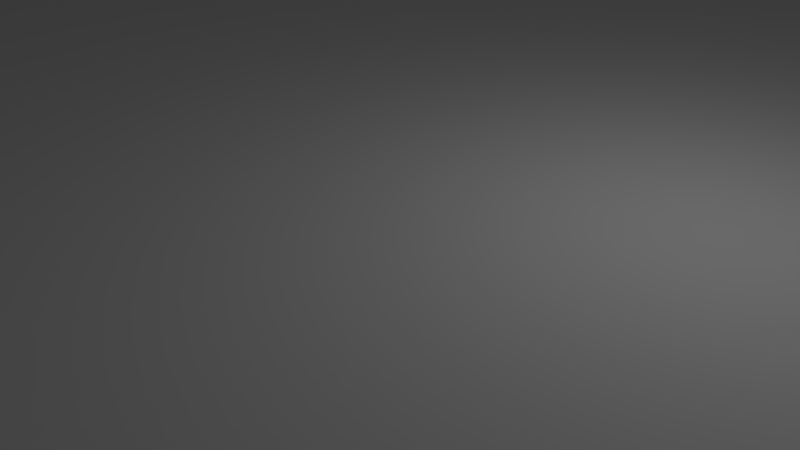 # Source: odrive_adapter_h.blend  (saved by Blender 2.79.0; exported with 4.5.12 LTS)
import bpy
from mathutils import Matrix  # noqa: F401  (used for matrix-valued properties, if any)

bpy.ops.wm.read_factory_settings(use_empty=True)
scene = bpy.context.scene
scene.name = 'Scene'

# ---- collections
col_collection_1 = bpy.data.collections.new('Collection 1'); scene.collection.children.link(col_collection_1)

# ---- materials (node trees are filled in below, after node groups)
mat_material = bpy.data.materials.new('Material')
mat_material.alpha_threshold = 0.0
mat_material.use_transparent_shadow = False
mat_material.roughness = 0.5
mat_material.line_color = (0.0, 0.0, 0.0, 1.0)

# ---- material node trees

# ---- world
world_world = bpy.data.worlds.new('World'); scene.world = world_world
world_world.color = (0.05088, 0.05088, 0.05088)
world_world.use_sun_shadow = False
world_world.sun_shadow_jitter_overblur = 0.0
world_world.cycles.sampling_method = 'MANUAL'

# ---- cameras
cam_camera = bpy.data.cameras.new('Camera')
cam_camera.clip_end = 100.0
cam_camera.lens = 35.0
cam_camera.sensor_width = 32.0
cam_camera.sensor_height = 18.0
cam_camera.ortho_scale = 7.314
cam_camera.dof.focus_distance = 0.0
cam_camera.dof.aperture_fstop = 128.0

# ---- lights
light_lamp = bpy.data.lights.new('Lamp', 'POINT')
light_lamp.transmission_factor = 0.0
light_lamp.cutoff_distance = 30.0
light_lamp.energy = 100.0
light_lamp.shadow_buffer_clip_start = 1.001
light_lamp.shadow_soft_size = 0.1
light_lamp.shadow_maximum_resolution = 0.006
light_lamp.use_absolute_resolution = True

# ---- meshes
me_cylinder_008 = bpy.data.meshes.new('Cylinder.008')
me_cylinder_008.from_pydata([(0.0, 2.0, -10.0), (0.0, 2.0, 10.0), (0.2507, 1.984, -10.0), (0.2507, 1.984, 10.0), (0.4974, 1.937, -10.0), (0.4974, 1.937, 10.0), (0.7362, 1.86, -10.0), (0.7362, 1.86, 10.0), (0.9635, 1.753, -10.0), (0.9635, 1.753, 10.0), (1.176, 1.618, -10.0), (1.176, 1.618, 10.0), (1.369, 1.458, -10.0), (1.369, 1.458, 10.0), (1.541, 1.275, -10.0), (1.541, 1.275, 10.0), (1.689, 1.072, -10.0), (1.689, 1.072, 10.0), (1.81, 0.8516, -10.0), (1.81, 0.8516, 10.0), (1.902, 0.618, -10.0), (1.902, 0.618, 10.0), (1.965, 0.3748, -10.0), (1.965, 0.3748, 10.0), (1.996, 0.1256, -10.0), (1.996, 0.1256, 10.0), (1.996, -0.1256, -10.0), (1.996, -0.1256, 10.0), (1.965, -0.3748, -10.0), (1.965, -0.3748, 10.0), (1.902, -0.618, -10.0), (1.902, -0.618, 10.0), (1.81, -0.8516, -10.0), (1.81, -0.8516, 10.0), (1.689, -1.072, -10.0), (1.689, -1.072, 10.0), (1.541, -1.275, -10.0), (1.541, -1.275, 10.0), (1.369, -1.458, -10.0), (1.369, -1.458, 10.0), (1.176, -1.618, -10.0), (1.176, -1.618, 10.0), (0.9635, -1.753, -10.0), (0.9635, -1.753, 10.0), (0.7362, -1.86, -10.0), (0.7362, -1.86, 10.0), (0.4974, -1.937, -10.0), (0.4974, -1.937, 10.0), (0.2507, -1.984, -10.0), (0.2507, -1.984, 10.0), (-1.605e-06, -2.0, -10.0), (-1.605e-06, -2.0, 10.0), (-0.2507, -1.984, -10.0), (-0.2507, -1.984, 10.0), (-0.4974, -1.937, -10.0), (-0.4974, -1.937, 10.0), (-0.7363, -1.86, -10.0), (-0.7363, -1.86, 10.0), (-0.9635, -1.753, -10.0), (-0.9635, -1.753, 10.0), (-1.176, -1.618, -10.0), (-1.176, -1.618, 10.0), (-1.369, -1.458, -10.0), (-1.369, -1.458, 10.0), (-1.541, -1.275, -10.0), (-1.541, -1.275, 10.0), (-1.689, -1.072, -10.0), (-1.689, -1.072, 10.0), (-1.81, -0.8516, -10.0), (-1.81, -0.8516, 10.0), (-1.902, -0.618, -10.0), (-1.902, -0.618, 10.0), (-1.965, -0.3748, -10.0), (-1.965, -0.3748, 10.0), (-1.996, -0.1256, -10.0), (-1.996, -0.1256, 10.0), (-1.996, 0.1256, -10.0), (-1.996, 0.1256, 10.0), (-1.965, 0.3748, -10.0), (-1.965, 0.3748, 10.0), (-1.902, 0.618, -10.0), (-1.902, 0.618, 10.0), (-1.81, 0.8516, -10.0), (-1.81, 0.8516, 10.0), (-1.689, 1.072, -10.0), (-1.689, 1.072, 10.0), (-1.541, 1.275, -10.0), (-1.541, 1.275, 10.0), (-1.369, 1.458, -10.0), (-1.369, 1.458, 10.0), (-1.176, 1.618, -10.0), (-1.176, 1.618, 10.0), (-0.9635, 1.753, -10.0), (-0.9635, 1.753, 10.0), (-0.7362, 1.86, -10.0), (-0.7362, 1.86, 10.0), (-0.4974, 1.937, -10.0), (-0.4974, 1.937, 10.0), (-0.2507, 1.984, -10.0), (-0.2507, 1.984, 10.0)], [], [(0, 1, 3, 2), (2, 3, 5, 4), (4, 5, 7, 6), (6, 7, 9, 8), (8, 9, 11, 10), (10, 11, 13, 12), (12, 13, 15, 14), (14, 15, 17, 16), (16, 17, 19, 18), (18, 19, 21, 20), (20, 21, 23, 22), (22, 23, 25, 24), (24, 25, 27, 26), (26, 27, 29, 28), (28, 29, 31, 30), (30, 31, 33, 32), (32, 33, 35, 34), (34, 35, 37, 36), (36, 37, 39, 38), (38, 39, 41, 40), (40, 41, 43, 42), (42, 43, 45, 44), (44, 45, 47, 46), (46, 47, 49, 48), (48, 49, 51, 50), (50, 51, 53, 52), (52, 53, 55, 54), (54, 55, 57, 56), (56, 57, 59, 58), (58, 59, 61, 60), (60, 61, 63, 62), (62, 63, 65, 64), (64, 65, 67, 66), (66, 67, 69, 68), (68, 69, 71, 70), (70, 71, 73, 72), (72, 73, 75, 74), (74, 75, 77, 76), (76, 77, 79, 78), (78, 79, 81, 80), (80, 81, 83, 82), (82, 83, 85, 84), (84, 85, 87, 86), (86, 87, 89, 88), (88, 89, 91, 90), (90, 91, 93, 92), (92, 93, 95, 94), (94, 95, 97, 96), (3, 1, 99, 97, 95, 93, 91, 89, 87, 85, 83, 81, 79, 77, 75, 73, 71, 69, 67, 65, 63, 61, 59, 57, 55, 53, 51, 49, 47, 45, 43, 41, 39, 37, 35, 33, 31, 29, 27, 25, 23, 21, 19, 17, 15, 13, 11, 9, 7, 5), (96, 97, 99, 98), (98, 99, 1, 0), (0, 2, 4, 6, 8, 10, 12, 14, 16, 18, 20, 22, 24, 26, 28, 30, 32, 34, 36, 38, 40, 42, 44, 46, 48, 50, 52, 54, 56, 58, 60, 62, 64, 66, 68, 70, 72, 74, 76, 78, 80, 82, 84, 86, 88, 90, 92, 94, 96, 98)])
me_cylinder_008.use_remesh_preserve_volume = False
me_cylinder_008.use_remesh_preserve_attributes = False
me_cylinder_008.use_mirror_vertex_groups = False
me_cylinder_008.update()
me_cube = bpy.data.meshes.new('Cube')
me_cube.from_pydata([(0.6765, -0.2351, -0.7013), (0.6903, -0.2355, -0.7013), (0.7039, -0.2367, -0.7013), (0.7171, -0.2386, -0.7013), (0.7296, -0.2412, -0.7013), (0.7413, -0.2446, -0.7013), (0.752, -0.2486, -0.7013), (0.7615, -0.2531, -0.7013), (0.7696, -0.2582, -0.7013), (0.7763, -0.2636, -0.7013), (0.7814, -0.2694, -0.7013), (0.7848, -0.2755, -0.7013), (0.7865, -0.2816, -0.7013), (0.7865, -0.2879, -0.7013), (0.7848, -0.2941, -0.7013), (0.7814, -0.3001, -0.7013), (0.7763, -0.3059, -0.7013), (0.7696, -0.3114, -0.7013), (0.7615, -0.3164, -0.7013), (0.752, -0.321, -0.7013), (0.7413, -0.325, -0.7013), (0.7296, -0.3283, -0.7013), (0.7171, -0.3309, -0.7013), (0.7039, -0.3329, -0.7013), (0.6903, -0.334, -0.7013), (0.6765, -0.3344, -0.7013), (0.6626, -0.334, -0.7013), (0.649, -0.3329, -0.7013), (0.6359, -0.3309, -0.7013), (0.6233, -0.3283, -0.7013), (0.6116, -0.325, -0.7013), (0.601, -0.321, -0.7013), (0.5915, -0.3164, -0.7013), (0.5833, -0.3114, -0.7013), (0.5767, -0.3059, -0.7013), (0.5716, -0.3001, -0.7013), (0.5681, -0.2941, -0.7013), (0.5664, -0.2879, -0.7013), (0.5664, -0.2816, -0.7013), (0.5681, -0.2755, -0.7013), (0.5716, -0.2694, -0.7013), (0.5767, -0.2636, -0.7013), (0.5833, -0.2582, -0.7013), (0.5915, -0.2531, -0.7013), (0.601, -0.2486, -0.7013), (0.6116, -0.2446, -0.7013), (0.6233, -0.2412, -0.7013), (0.6359, -0.2386, -0.7013), (0.649, -0.2367, -0.7013), (0.6626, -0.2355, -0.7013), (-0.6765, -0.2351, -0.7013), (-0.6626, -0.2355, -0.7013), (-0.649, -0.2367, -0.7013), (-0.6359, -0.2386, -0.7013), (-0.6233, -0.2412, -0.7013), (-0.6116, -0.2446, -0.7013), (-0.601, -0.2486, -0.7013), (-0.5915, -0.2531, -0.7013), (-0.5833, -0.2582, -0.7013), (-0.5767, -0.2636, -0.7013), (-0.5716, -0.2694, -0.7013), (-0.5681, -0.2755, -0.7013), (-0.5664, -0.2816, -0.7013), (-0.5664, -0.2879, -0.7013), (-0.5681, -0.2941, -0.7013), (-0.5716, -0.3001, -0.7013), (-0.5767, -0.3059, -0.7013), (-0.5833, -0.3114, -0.7013), (-0.5915, -0.3164, -0.7013), (-0.601, -0.321, -0.7013), (-0.6116, -0.325, -0.7013), (-0.6233, -0.3283, -0.7013), (-0.6359, -0.3309, -0.7013), (-0.649, -0.3329, -0.7013), (-0.6626, -0.334, -0.7013), (-0.6765, -0.3344, -0.7013), (-0.6903, -0.334, -0.7013), (-0.7039, -0.3329, -0.7013), (-0.7171, -0.3309, -0.7013), (-0.7296, -0.3283, -0.7013), (-0.7413, -0.325, -0.7013), (-0.752, -0.321, -0.7013), (-0.7615, -0.3164, -0.7013), (-0.7696, -0.3114, -0.7013), (-0.7763, -0.3059, -0.7013), (-0.7814, -0.3001, -0.7013), (-0.7848, -0.2941, -0.7013), (-0.7865, -0.2879, -0.7013), (-0.7865, -0.2816, -0.7013), (-0.7848, -0.2755, -0.7013), (-0.7814, -0.2694, -0.7013), (-0.7763, -0.2636, -0.7013), (-0.7696, -0.2582, -0.7013), (-0.7615, -0.2531, -0.7013), (-0.752, -0.2486, -0.7013), (-0.7413, -0.2446, -0.7013), (-0.7296, -0.2412, -0.7013), (-0.7171, -0.2386, -0.7013), (-0.7039, -0.2367, -0.7013), (-0.6903, -0.2355, -0.7013), (-0.6765, 0.3344, -0.7013), (-0.6626, 0.334, -0.7013), (-0.649, 0.3329, -0.7013), (-0.6359, 0.3309, -0.7013), (-0.6233, 0.3283, -0.7013), (-0.6116, 0.325, -0.7013), (-0.601, 0.321, -0.7013), (-0.5915, 0.3164, -0.7013), (-0.5833, 0.3114, -0.7013), (-0.5767, 0.3059, -0.7013), (-0.5716, 0.3001, -0.7013), (-0.5681, 0.2941, -0.7013), (-0.5664, 0.2879, -0.7013), (-0.5664, 0.2816, -0.7013), (-0.5681, 0.2755, -0.7013), (-0.5716, 0.2694, -0.7013), (-0.5767, 0.2636, -0.7013), (-0.5833, 0.2582, -0.7013), (-0.5915, 0.2531, -0.7013), (-0.601, 0.2486, -0.7013), (-0.6116, 0.2446, -0.7013), (-0.6233, 0.2412, -0.7013), (-0.6359, 0.2386, -0.7013), (-0.649, 0.2367, -0.7013), (-0.6626, 0.2355, -0.7013), (-0.6765, 0.2351, -0.7013), (-0.6903, 0.2355, -0.7013), (-0.7039, 0.2367, -0.7013), (-0.7171, 0.2386, -0.7013), (-0.7296, 0.2412, -0.7013), (-0.7413, 0.2446, -0.7013), (-0.752, 0.2486, -0.7013), (-0.7615, 0.2531, -0.7013), (-0.7696, 0.2582, -0.7013), (-0.7763, 0.2636, -0.7013), (-0.7814, 0.2694, -0.7013), (-0.7848, 0.2755, -0.7013), (-0.7865, 0.2816, -0.7013), (-0.7865, 0.2879, -0.7013), (-0.7848, 0.2941, -0.7013), (-0.7814, 0.3001, -0.7013), (-0.7763, 0.3059, -0.7013), (-0.7696, 0.3114, -0.7013), (-0.7615, 0.3164, -0.7013), (-0.752, 0.321, -0.7013), (-0.7413, 0.325, -0.7013), (-0.7296, 0.3283, -0.7013), (-0.7171, 0.3309, -0.7013), (-0.7039, 0.3329, -0.7013), (-0.6903, 0.334, -0.7013), (0.6765, 0.3344, -0.7013), (0.6903, 0.334, -0.7013), (0.7039, 0.3329, -0.7013), (0.7171, 0.3309, -0.7013), (0.7296, 0.3283, -0.7013), (0.7413, 0.325, -0.7013), (0.752, 0.321, -0.7013), (0.7615, 0.3164, -0.7013), (0.7696, 0.3114, -0.7013), (0.7763, 0.3059, -0.7013), (0.7814, 0.3001, -0.7013), (0.7848, 0.2941, -0.7013), (0.7865, 0.2879, -0.7013), (0.7865, 0.2816, -0.7013), (0.7848, 0.2755, -0.7013), (0.7814, 0.2694, -0.7013), (0.7763, 0.2636, -0.7013), (0.7696, 0.2582, -0.7013), (0.7615, 0.2531, -0.7013), (0.752, 0.2486, -0.7013), (0.7413, 0.2446, -0.7013), (0.7296, 0.2412, -0.7013), (0.7171, 0.2386, -0.7013), (0.7039, 0.2367, -0.7013), (0.6903, 0.2355, -0.7013), (0.6765, 0.2351, -0.7013), (0.6626, 0.2355, -0.7013), (0.649, 0.2367, -0.7013), (0.6359, 0.2386, -0.7013), (0.6233, 0.2412, -0.7013), (0.6116, 0.2446, -0.7013), (0.601, 0.2486, -0.7013), (0.5915, 0.2531, -0.7013), (0.5833, 0.2582, -0.7013), (0.5767, 0.2636, -0.7013), (0.5716, 0.2694, -0.7013), (0.5681, 0.2755, -0.7013), (0.5664, 0.2816, -0.7013), (0.5664, 0.2879, -0.7013), (0.5681, 0.2941, -0.7013), (0.5716, 0.3001, -0.7013), (0.5767, 0.3059, -0.7013), (0.5833, 0.3114, -0.7013), (0.5915, 0.3164, -0.7013), (0.601, 0.321, -0.7013), (0.6116, 0.325, -0.7013), (0.6233, 0.3283, -0.7013), (0.6359, 0.3309, -0.7013), (0.649, 0.3329, -0.7013), (0.6626, 0.334, -0.7013), (1.0, 1.0, 1.0), (1.0, -1.0, 1.0), (-1.0, -1.0, 1.0), (-1.0, 1.0, 1.0), (1.0, -0.5497, 0.4242), (1.0, -1.0, 0.4242), (-1.0, -0.5497, 0.4242), (-1.0, -1.0, 0.4242), (1.0, -0.5497, -1.0), (-1.0, -0.5497, -1.0), (-1.0, -0.404, -0.4325), (1.0, -0.404, -0.4325), (-1.0, 0.404, -0.4325), (1.0, 0.404, -0.4325), (-1.0, -0.404, 1.0), (-1.0, 0.404, 1.0), (1.0, 0.404, 1.0), (1.0, -0.404, 1.0), (1.0, 1.0, 0.4242), (-1.0, 0.5497, -1.0), (1.0, 0.5497, 0.4242), (-1.0, 0.5497, 0.4242), (1.0, 0.5497, -1.0), (-1.0, 1.0, 0.4242), (0.6618, 0.2591, -0.4325), (0.6548, 0.2601, -0.4325), (0.7261, 0.2706, -0.4325), (0.7218, 0.2679, -0.4325), (0.6691, 0.2585, -0.4325), (0.7167, 0.2655, -0.4325), (0.7324, 0.293, -0.4325), (0.7352, 0.2864, -0.4325), (0.7261, 0.299, -0.4325), (0.7297, 0.2735, -0.4325), (0.7297, 0.296, -0.4325), (0.7324, 0.2766, -0.4325), (0.7048, 0.2616, -0.4325), (0.6362, 0.2655, -0.4325), (0.711, 0.2633, -0.4325), (0.6981, 0.2601, -0.4325), (0.6765, 0.3113, -0.4325), (0.6981, 0.3094, -0.4325), (0.6838, 0.311, -0.4325), (0.6911, 0.3104, -0.4325), (0.6481, 0.2616, -0.4325), (0.6419, 0.2633, -0.4325), (0.6311, 0.2679, -0.4325), (0.6268, 0.2706, -0.4325), (0.7343, 0.2798, -0.4325), (0.7352, 0.2831, -0.4325), (0.7343, 0.2897, -0.4325), (0.6765, 0.2583, -0.4325), (0.6838, 0.2585, -0.4325), (0.6911, 0.2591, -0.4325), (0.7167, 0.3041, -0.4325), (0.7048, 0.308, -0.4325), (0.7218, 0.3017, -0.4325), (0.711, 0.3062, -0.4325), (0.6618, 0.3104, -0.4325), (0.6691, 0.311, -0.4325), (0.6178, 0.2864, -0.4325), (0.6187, 0.2897, -0.4325), (0.6232, 0.296, -0.4325), (0.6268, 0.299, -0.4325), (0.6178, 0.2831, -0.4325), (0.6419, 0.3062, -0.4325), (0.6481, 0.308, -0.4325), (0.6548, 0.3094, -0.4325), (0.6362, 0.3041, -0.4325), (0.6232, 0.2735, -0.4325), (0.6205, 0.293, -0.4325), (0.6205, 0.2766, -0.4325), (0.6187, 0.2798, -0.4325), (0.6311, 0.3017, -0.4325), (-0.6911, 0.2591, -0.4325), (-0.6981, 0.2601, -0.4325), (-0.6268, 0.2706, -0.4325), (-0.6311, 0.2679, -0.4325), (-0.6838, 0.2585, -0.4325), (-0.6362, 0.2655, -0.4325), (-0.6205, 0.293, -0.4325), (-0.6178, 0.2864, -0.4325), (-0.6268, 0.299, -0.4325), (-0.6232, 0.2735, -0.4325), (-0.6232, 0.296, -0.4325), (-0.6205, 0.2766, -0.4325), (-0.6481, 0.2616, -0.4325), (-0.7167, 0.2655, -0.4325), (-0.6419, 0.2633, -0.4325), (-0.6548, 0.2601, -0.4325), (-0.6765, 0.3113, -0.4325), (-0.6548, 0.3094, -0.4325), (-0.6691, 0.311, -0.4325), (-0.6618, 0.3104, -0.4325), (-0.7048, 0.2616, -0.4325), (-0.711, 0.2633, -0.4325), (-0.7218, 0.2679, -0.4325), (-0.7261, 0.2706, -0.4325), (-0.6187, 0.2798, -0.4325), (-0.6178, 0.2831, -0.4325), (-0.6187, 0.2897, -0.4325), (-0.6765, 0.2583, -0.4325), (-0.6691, 0.2585, -0.4325), (-0.6618, 0.2591, -0.4325), (-0.6362, 0.3041, -0.4325), (-0.6481, 0.308, -0.4325), (-0.6311, 0.3017, -0.4325), (-0.6419, 0.3062, -0.4325), (-0.6911, 0.3104, -0.4325), (-0.6838, 0.311, -0.4325), (-0.7352, 0.2864, -0.4325), (-0.7343, 0.2897, -0.4325), (-0.7297, 0.296, -0.4325), (-0.7261, 0.299, -0.4325), (-0.7352, 0.2831, -0.4325), (-0.711, 0.3062, -0.4325), (-0.7048, 0.308, -0.4325), (-0.6981, 0.3094, -0.4325), (-0.7167, 0.3041, -0.4325), (-0.7297, 0.2735, -0.4325), (-0.7324, 0.293, -0.4325), (-0.7324, 0.2766, -0.4325), (-0.7343, 0.2798, -0.4325), (-0.7218, 0.3017, -0.4325), (-0.6911, -0.3104, -0.4325), (-0.6981, -0.3094, -0.4325), (-0.6268, -0.299, -0.4325), (-0.6311, -0.3017, -0.4325), (-0.6838, -0.311, -0.4325), (-0.6362, -0.3041, -0.4325), (-0.6205, -0.2766, -0.4325), (-0.6178, -0.2831, -0.4325), (-0.6268, -0.2706, -0.4325), (-0.6232, -0.296, -0.4325), (-0.6232, -0.2735, -0.4325), (-0.6205, -0.293, -0.4325), (-0.6481, -0.308, -0.4325), (-0.7167, -0.3041, -0.4325), (-0.6419, -0.3062, -0.4325), (-0.6548, -0.3094, -0.4325), (-0.6765, -0.2583, -0.4325), (-0.6548, -0.2601, -0.4325), (-0.6691, -0.2585, -0.4325), (-0.6618, -0.2591, -0.4325), (-0.7048, -0.308, -0.4325), (-0.711, -0.3062, -0.4325), (-0.7218, -0.3017, -0.4325), (-0.7261, -0.299, -0.4325), (-0.6187, -0.2897, -0.4325), (-0.6178, -0.2864, -0.4325), (-0.6187, -0.2798, -0.4325), (-0.6765, -0.3113, -0.4325), (-0.6691, -0.311, -0.4325), (-0.6618, -0.3104, -0.4325), (-0.6362, -0.2655, -0.4325), (-0.6481, -0.2616, -0.4325), (-0.6311, -0.2679, -0.4325), (-0.6419, -0.2633, -0.4325), (-0.6911, -0.2591, -0.4325), (-0.6838, -0.2585, -0.4325), (-0.7352, -0.2831, -0.4325), (-0.7343, -0.2798, -0.4325), (-0.7297, -0.2735, -0.4325), (-0.7261, -0.2706, -0.4325), (-0.7352, -0.2864, -0.4325), (-0.711, -0.2633, -0.4325), (-0.7048, -0.2616, -0.4325), (-0.6981, -0.2601, -0.4325), (-0.7167, -0.2655, -0.4325), (-0.7297, -0.296, -0.4325), (-0.7324, -0.2766, -0.4325), (-0.7324, -0.293, -0.4325), (-0.7343, -0.2897, -0.4325), (-0.7218, -0.2679, -0.4325), (0.6618, -0.3104, -0.4325), (0.6548, -0.3094, -0.4325), (0.7261, -0.299, -0.4325), (0.7218, -0.3017, -0.4325), (0.6691, -0.311, -0.4325), (0.7167, -0.3041, -0.4325), (0.7324, -0.2766, -0.4325), (0.7352, -0.2831, -0.4325), (0.7261, -0.2706, -0.4325), (0.7297, -0.296, -0.4325), (0.7297, -0.2735, -0.4325), (0.7324, -0.293, -0.4325), (0.7048, -0.308, -0.4325), (0.6362, -0.3041, -0.4325), (0.711, -0.3062, -0.4325), (0.6981, -0.3094, -0.4325), (0.6765, -0.2583, -0.4325), (0.6981, -0.2601, -0.4325), (0.6838, -0.2585, -0.4325), (0.6911, -0.2591, -0.4325), (0.6481, -0.308, -0.4325), (0.6419, -0.3062, -0.4325), (0.6311, -0.3017, -0.4325), (0.6268, -0.299, -0.4325), (0.7343, -0.2897, -0.4325), (0.7352, -0.2864, -0.4325), (0.7343, -0.2798, -0.4325), (0.6765, -0.3113, -0.4325), (0.6838, -0.311, -0.4325), (0.6911, -0.3104, -0.4325), (0.7167, -0.2655, -0.4325), (0.7048, -0.2616, -0.4325), (0.7218, -0.2679, -0.4325), (0.711, -0.2633, -0.4325), (0.6618, -0.2591, -0.4325), (0.6691, -0.2585, -0.4325), (0.6178, -0.2831, -0.4325), (0.6187, -0.2798, -0.4325), (0.6232, -0.2735, -0.4325), (0.6268, -0.2706, -0.4325), (0.6178, -0.2864, -0.4325), (0.6419, -0.2633, -0.4325), (0.6481, -0.2616, -0.4325), (0.6548, -0.2601, -0.4325), (0.6362, -0.2655, -0.4325), (0.6232, -0.296, -0.4325), (0.6205, -0.2766, -0.4325), (0.6205, -0.293, -0.4325), (0.6187, -0.2897, -0.4325), (0.6311, -0.2679, -0.4325), (0.649, 0.2367, -1.0), (0.6359, 0.2386, -1.0), (0.7696, 0.2582, -1.0), (0.7615, 0.2531, -1.0), (0.6626, 0.2355, -1.0), (0.752, 0.2486, -1.0), (0.7814, 0.3001, -1.0), (0.7865, 0.2879, -1.0), (0.7696, 0.3114, -1.0), (0.7763, 0.2636, -1.0), (0.7763, 0.3059, -1.0), (0.7814, 0.2694, -1.0), (0.7296, 0.2412, -1.0), (0.601, 0.2486, -1.0), (0.7413, 0.2446, -1.0), (0.7171, 0.2386, -1.0), (0.6765, 0.3344, -1.0), (0.7171, 0.3309, -1.0), (0.6903, 0.334, -1.0), (0.7039, 0.3329, -1.0), (0.6233, 0.2412, -1.0), (0.6116, 0.2446, -1.0), (0.5915, 0.2531, -1.0), (0.5833, 0.2582, -1.0), (0.7848, 0.2755, -1.0), (0.7865, 0.2816, -1.0), (0.7848, 0.2941, -1.0), (0.6765, 0.2351, -1.0), (0.6903, 0.2355, -1.0), (0.7039, 0.2367, -1.0), (0.752, 0.321, -1.0), (0.7296, 0.3283, -1.0), (0.7615, 0.3164, -1.0), (0.7413, 0.325, -1.0), (0.7657, 0.3138, -1.0), (0.7352, 0.2831, -0.7013), (0.7343, 0.2798, -0.7013), (0.7324, 0.2766, -0.7013), (0.7218, 0.2679, -0.7013), (0.7297, 0.2735, -0.7013), (0.7261, 0.2706, -0.7013), (0.7167, 0.2655, -0.7013), (0.711, 0.2633, -0.7013), (0.7048, 0.2616, -0.7013), (0.6981, 0.2601, -0.7013), (0.6911, 0.2591, -0.7013), (0.6765, 0.3113, -0.7013), (0.6838, 0.311, -0.7013), (0.6691, 0.311, -0.7013), (0.6618, 0.3104, -0.7013), (0.6548, 0.3094, -0.7013), (0.6481, 0.308, -0.7013), (0.6548, 0.2601, -0.7013), (0.6618, 0.2591, -0.7013), (0.6691, 0.2585, -0.7013), (0.6838, 0.2585, -0.7013), (0.6765, 0.2583, -0.7013), (0.6481, 0.2616, -0.7013), (0.6419, 0.3062, -0.7013), (0.6419, 0.2633, -0.7013), (0.6362, 0.3041, -0.7013), (0.6362, 0.2655, -0.7013), (0.6311, 0.3017, -0.7013), (0.6311, 0.2679, -0.7013), (0.6268, 0.299, -0.7013), (0.6268, 0.2706, -0.7013), (0.6232, 0.296, -0.7013), (0.6232, 0.2735, -0.7013), (0.6205, 0.293, -0.7013), (0.6205, 0.2766, -0.7013), (0.6187, 0.2897, -0.7013), (0.6187, 0.2798, -0.7013), (0.6178, 0.2831, -0.7013), (0.6178, 0.2864, -0.7013), (0.649, 0.3329, -1.0), (0.6626, 0.334, -1.0), (0.7352, 0.2864, -0.7013), (0.7324, 0.293, -0.7013), (0.7343, 0.2897, -0.7013), (0.7261, 0.299, -0.7013), (0.7218, 0.3017, -0.7013), (0.7297, 0.296, -0.7013), (0.7048, 0.308, -0.7013), (0.6981, 0.3094, -0.7013), (0.6911, 0.3104, -0.7013), (0.711, 0.3062, -0.7013), (0.7167, 0.3041, -0.7013), (0.5664, 0.2879, -1.0), (0.5681, 0.2941, -1.0), (0.5767, 0.3059, -1.0), (0.5833, 0.3114, -1.0), (0.5664, 0.2816, -1.0), (0.5664, 0.2831, -1.0), (0.5684, 0.2945, -1.0), (0.6116, 0.325, -1.0), (0.6233, 0.3283, -1.0), (0.6359, 0.3309, -1.0), (0.601, 0.321, -1.0), (0.5767, 0.2636, -1.0), (0.5716, 0.3001, -1.0), (0.5716, 0.2694, -1.0), (0.5681, 0.2755, -1.0), (0.5915, 0.3164, -1.0), (-0.7039, 0.2367, -1.0), (-0.7171, 0.2386, -1.0), (-0.5833, 0.2582, -1.0), (-0.5915, 0.2531, -1.0), (-0.6903, 0.2355, -1.0), (-0.601, 0.2486, -1.0), (-0.5716, 0.3001, -1.0), (-0.5664, 0.2831, -1.0), (-0.5664, 0.2879, -1.0), (-0.5833, 0.3114, -1.0), (-0.5767, 0.2636, -1.0), (-0.5767, 0.3059, -1.0), (-0.5716, 0.2694, -1.0), (-0.6233, 0.2412, -1.0), (-0.752, 0.2486, -1.0), (-0.6116, 0.2446, -1.0), (-0.6359, 0.2386, -1.0), (-0.6765, 0.3344, -1.0), (-0.6359, 0.3309, -1.0), (-0.6626, 0.334, -1.0), (-0.649, 0.3329, -1.0), (-0.7296, 0.2412, -1.0), (-0.7413, 0.2446, -1.0), (-0.7615, 0.2531, -1.0), (-0.7696, 0.2582, -1.0), (-0.5681, 0.2755, -1.0), (-0.5664, 0.2816, -1.0), (-0.5681, 0.2941, -1.0), (-0.6765, 0.2351, -1.0), (-0.6626, 0.2355, -1.0), (-0.649, 0.2367, -1.0), (-0.601, 0.321, -1.0), (-0.6233, 0.3283, -1.0), (-0.5915, 0.3164, -1.0), (-0.6116, 0.325, -1.0), (-0.6205, 0.2766, -0.7013), (-0.6232, 0.2735, -0.7013), (-0.6268, 0.2706, -0.7013), (-0.6311, 0.2679, -0.7013), (-0.6362, 0.2655, -0.7013), (-0.6419, 0.2633, -0.7013), (-0.6691, 0.311, -0.7013), (-0.6548, 0.2601, -0.7013), (-0.6481, 0.2616, -0.7013), (-0.6765, 0.3113, -0.7013), (-0.6911, 0.3104, -0.7013), (-0.7167, 0.3041, -0.7013), (-0.711, 0.3062, -0.7013), (-0.7048, 0.2616, -0.7013), (-0.711, 0.2633, -0.7013), (-0.6765, 0.2583, -0.7013), (-0.6838, 0.2585, -0.7013), (-0.7297, 0.2735, -0.7013), (-0.7343, 0.2798, -0.7013), (-0.7352, 0.2831, -0.7013), (-0.7324, 0.2766, -0.7013), (-0.6981, 0.3094, -0.7013), (-0.6981, 0.2601, -0.7013), (-0.6911, 0.2591, -0.7013), (-0.7218, 0.2679, -0.7013), (-0.7261, 0.2706, -0.7013), (-0.6178, 0.2831, -0.7013), (-0.6187, 0.2798, -0.7013), (-0.6618, 0.2591, -0.7013), (-0.6838, 0.311, -0.7013), (-0.6691, 0.2585, -0.7013), (-0.7048, 0.308, -0.7013), (-0.7218, 0.3017, -0.7013), (-0.7297, 0.296, -0.7013), (-0.7261, 0.299, -0.7013), (-0.7167, 0.2655, -0.7013), (-0.7352, 0.2864, -0.7013), (-0.7343, 0.2897, -0.7013), (-0.7324, 0.293, -0.7013), (-0.7039, 0.3329, -1.0), (-0.6903, 0.334, -1.0), (-0.6205, 0.293, -0.7013), (-0.6187, 0.2897, -0.7013), (-0.6178, 0.2864, -0.7013), (-0.6232, 0.296, -0.7013), (-0.6419, 0.3062, -0.7013), (-0.6311, 0.3017, -0.7013), (-0.6362, 0.3041, -0.7013), (-0.6618, 0.3104, -0.7013), (-0.6481, 0.308, -0.7013), (-0.6268, 0.299, -0.7013), (-0.6548, 0.3094, -0.7013), (-0.7865, 0.2879, -1.0), (-0.7848, 0.2941, -1.0), (-0.7763, 0.3059, -1.0), (-0.7696, 0.3114, -1.0), (-0.7865, 0.2816, -1.0), (-0.7413, 0.325, -1.0), (-0.7296, 0.3283, -1.0), (-0.7171, 0.3309, -1.0), (-0.752, 0.321, -1.0), (-0.7763, 0.2636, -1.0), (-0.7814, 0.3001, -1.0), (-0.7814, 0.2694, -1.0), (-0.7848, 0.2755, -1.0), (-0.7615, 0.3164, -1.0), (-0.7641, 0.3148, -1.0), (-0.7039, -0.3329, -1.0), (-0.7171, -0.3309, -1.0), (-0.5833, -0.3114, -1.0), (-0.5915, -0.3164, -1.0), (-0.6903, -0.334, -1.0), (-0.601, -0.321, -1.0), (-0.5716, -0.2694, -1.0), (-0.5664, -0.2831, -1.0), (-0.5664, -0.2816, -1.0), (-0.5833, -0.2582, -1.0), (-0.5767, -0.3059, -1.0), (-0.5767, -0.2636, -1.0), (-0.5716, -0.3001, -1.0), (-0.6233, -0.3283, -1.0), (-0.752, -0.321, -1.0), (-0.6116, -0.325, -1.0), (-0.6359, -0.3309, -1.0), (-0.6765, -0.2351, -1.0), (-0.6359, -0.2386, -1.0), (-0.6626, -0.2355, -1.0), (-0.649, -0.2367, -1.0), (-0.7296, -0.3283, -1.0), (-0.7413, -0.325, -1.0), (-0.7615, -0.3164, -1.0), (-0.7657, -0.3138, -1.0), (-0.7696, -0.3114, -1.0), (-0.5681, -0.2941, -1.0), (-0.5681, -0.2941, -1.0), (-0.5664, -0.2879, -1.0), (-0.5681, -0.2755, -1.0), (-0.6765, -0.3344, -1.0), (-0.6626, -0.334, -1.0), (-0.649, -0.3329, -1.0), (-0.601, -0.2486, -1.0), (-0.6233, -0.2412, -1.0), (-0.5915, -0.2531, -1.0), (-0.6116, -0.2446, -1.0), (-0.6178, -0.2864, -0.7013), (-0.6205, -0.293, -0.7013), (-0.6187, -0.2897, -0.7013), (-0.7297, -0.296, -0.7013), (-0.6311, -0.3017, -0.7013), (-0.6268, -0.299, -0.7013), (-0.6232, -0.296, -0.7013), (-0.6362, -0.3041, -0.7013), (-0.6419, -0.3062, -0.7013), (-0.6838, -0.311, -0.7013), (-0.7048, -0.308, -0.7013), (-0.6548, -0.3094, -0.7013), (-0.6481, -0.308, -0.7013), (-0.711, -0.3062, -0.7013), (-0.6765, -0.3113, -0.7013), (-0.7218, -0.3017, -0.7013), (-0.7167, -0.3041, -0.7013), (-0.7261, -0.299, -0.7013), (-0.6691, -0.311, -0.7013), (-0.6911, -0.3104, -0.7013), (-0.6618, -0.3104, -0.7013), (-0.6981, -0.3094, -0.7013), (-0.6911, -0.2591, -0.7013), (-0.6765, -0.2583, -0.7013), (-0.6838, -0.2585, -0.7013), (-0.6691, -0.2585, -0.7013), (-0.6981, -0.2601, -0.7013), (-0.7048, -0.2616, -0.7013), (-0.7167, -0.2655, -0.7013), (-0.711, -0.2633, -0.7013), (-0.7218, -0.2679, -0.7013), (-0.7261, -0.2706, -0.7013), (-0.7343, -0.2798, -0.7013), (-0.7297, -0.2735, -0.7013), (-0.7324, -0.2766, -0.7013), (-0.7352, -0.2831, -0.7013), (-0.7352, -0.2864, -0.7013), (-0.7324, -0.293, -0.7013), (-0.7343, -0.2897, -0.7013), (-0.7039, -0.2367, -1.0), (-0.6903, -0.2355, -1.0), (-0.6232, -0.2735, -0.7013), (-0.6362, -0.2655, -0.7013), (-0.6481, -0.2616, -0.7013), (-0.6548, -0.2601, -0.7013), (-0.6311, -0.2679, -0.7013), (-0.6419, -0.2633, -0.7013), (-0.6205, -0.2766, -0.7013), (-0.6187, -0.2798, -0.7013), (-0.6178, -0.2831, -0.7013), (-0.6268, -0.2706, -0.7013), (-0.6618, -0.2591, -0.7013), (-0.7865, -0.2816, -1.0), (-0.7848, -0.2755, -1.0), (-0.7763, -0.2636, -1.0), (-0.7696, -0.2582, -1.0), (-0.7865, -0.2879, -1.0), (-0.7413, -0.2446, -1.0), (-0.7296, -0.2412, -1.0), (-0.7171, -0.2386, -1.0), (-0.752, -0.2486, -1.0), (-0.7763, -0.3059, -1.0), (-0.7814, -0.2694, -1.0), (-0.7814, -0.3001, -1.0), (-0.7848, -0.2941, -1.0), (-0.7615, -0.2531, -1.0), (0.649, -0.3329, -1.0), (0.6359, -0.3309, -1.0), (0.7641, -0.3148, -1.0), (0.7696, -0.3114, -1.0), (0.7615, -0.3164, -1.0), (0.6626, -0.334, -1.0), (0.752, -0.321, -1.0), (0.7814, -0.2694, -1.0), (0.7865, -0.2816, -1.0), (0.7696, -0.2582, -1.0), (0.7763, -0.3059, -1.0), (0.7763, -0.2636, -1.0), (0.7814, -0.3001, -1.0), (0.7296, -0.3283, -1.0), (0.601, -0.321, -1.0), (0.7413, -0.325, -1.0), (0.7171, -0.3309, -1.0), (0.6765, -0.2351, -1.0), (0.7171, -0.2386, -1.0), (0.6903, -0.2355, -1.0), (0.7039, -0.2367, -1.0), (0.6233, -0.3283, -1.0), (0.6116, -0.325, -1.0), (0.5915, -0.3164, -1.0), (0.5833, -0.3114, -1.0), (0.7848, -0.2941, -1.0), (0.7865, -0.2879, -1.0), (0.7848, -0.2755, -1.0), (0.6765, -0.3344, -1.0), (0.6903, -0.334, -1.0), (0.7039, -0.3329, -1.0), (0.752, -0.2486, -1.0), (0.7296, -0.2412, -1.0), (0.7615, -0.2531, -1.0), (0.7413, -0.2446, -1.0), (0.7352, -0.2864, -0.7013), (0.7324, -0.293, -0.7013), (0.7297, -0.296, -0.7013), (0.7343, -0.2897, -0.7013), (0.7261, -0.299, -0.7013), (0.7218, -0.3017, -0.7013), (0.711, -0.3062, -0.7013), (0.7048, -0.308, -0.7013), (0.7167, -0.3041, -0.7013), (0.6691, -0.2585, -0.7013), (0.6838, -0.2585, -0.7013), (0.6765, -0.2583, -0.7013), (0.6618, -0.2591, -0.7013), (0.6548, -0.2601, -0.7013), (0.6481, -0.2616, -0.7013), (0.6618, -0.3104, -0.7013), (0.6548, -0.3094, -0.7013), (0.6481, -0.308, -0.7013), (0.6911, -0.3104, -0.7013), (0.6981, -0.3094, -0.7013), (0.6765, -0.3113, -0.7013), (0.6838, -0.311, -0.7013), (0.6691, -0.311, -0.7013), (0.6419, -0.2633, -0.7013), (0.6419, -0.3062, -0.7013), (0.6362, -0.2655, -0.7013), (0.6362, -0.3041, -0.7013), (0.6311, -0.2679, -0.7013), (0.6311, -0.3017, -0.7013), (0.6268, -0.2706, -0.7013), (0.6268, -0.299, -0.7013), (0.6232, -0.2735, -0.7013), (0.6232, -0.296, -0.7013), (0.6205, -0.2766, -0.7013), (0.6205, -0.293, -0.7013), (0.6187, -0.2798, -0.7013), (0.6187, -0.2897, -0.7013), (0.6178, -0.2831, -0.7013), (0.6178, -0.2864, -0.7013), (0.649, -0.2367, -1.0), (0.6626, -0.2355, -1.0), (0.7297, -0.2735, -0.7013), (0.7261, -0.2706, -0.7013), (0.7324, -0.2766, -0.7013), (0.7352, -0.2831, -0.7013), (0.7343, -0.2798, -0.7013), (0.7048, -0.2616, -0.7013), (0.6981, -0.2601, -0.7013), (0.7167, -0.2655, -0.7013), (0.7218, -0.2679, -0.7013), (0.711, -0.2633, -0.7013), (0.6911, -0.2591, -0.7013), (0.5664, -0.2816, -1.0), (0.5681, -0.2755, -1.0), (0.5767, -0.2636, -1.0), (0.5833, -0.2582, -1.0), (0.5664, -0.2879, -1.0), (0.5664, -0.2831, -1.0), (0.6116, -0.2446, -1.0), (0.6233, -0.2412, -1.0), (0.6359, -0.2386, -1.0), (0.601, -0.2486, -1.0), (0.5767, -0.3059, -1.0), (0.5716, -0.2694, -1.0), (0.5716, -0.3001, -1.0), (0.5681, -0.2941, -1.0), (0.5915, -0.2531, -1.0)], [], [(1, 2, 3, 4, 5, 6, 7, 8, 9, 10, 11, 12, 811, 812, 810, 808, 809, 816, 815, 817, 813, 814, 818, 777, 778, 776, 779, 780, 781, 790, 792, 794, 796, 798, 800, 802, 804, 805, 37, 38, 39, 40, 41, 42, 43, 44, 45, 46, 47, 48, 49, 0), (51, 52, 53, 54, 55, 56, 57, 58, 59, 60, 61, 62, 715, 714, 713, 707, 716, 711, 708, 712, 709, 710, 717, 691, 689, 690, 688, 692, 693, 695, 694, 696, 697, 699, 700, 698, 701, 702, 87, 88, 89, 90, 91, 92, 93, 94, 95, 96, 97, 98, 99, 50), (101, 102, 103, 104, 105, 106, 107, 108, 109, 110, 111, 112, 605, 604, 603, 606, 612, 608, 609, 607, 611, 613, 610, 568, 571, 591, 572, 583, 593, 574, 573, 594, 596, 595, 600, 599, 598, 581, 137, 138, 139, 140, 141, 142, 143, 144, 145, 146, 147, 148, 149, 100), (151, 152, 153, 154, 155, 156, 157, 158, 159, 160, 161, 162, 500, 502, 501, 505, 503, 504, 510, 509, 506, 507, 508, 471, 470, 472, 473, 474, 475, 482, 484, 486, 488, 490, 492, 494, 497, 496, 187, 188, 189, 190, 191, 192, 193, 194, 195, 196, 197, 198, 199, 150), (200, 203, 215, 216), (200, 218, 223, 203), (204, 206, 209, 208), (207, 205, 201, 202), (209, 206, 207, 202, 214, 210, 212, 215, 203, 223, 221, 219), (206, 204, 205, 207), (212, 213, 216, 215), (217, 214, 202, 201), (210, 211, 331, 349, 348, 335, 333, 326, 327, 329, 338, 336, 339, 353, 352, 351, 328, 324, 325, 344, 345, 337, 346, 347, 369, 371, 372, 364), (211, 210, 214, 217), (219, 517, 512, 511, 516, 534, 535, 554, 533, 538, 536, 560, 558, 561, 559, 545, 547, 546, 544, 602, 601, 621, 620, 619, 622, 627, 628), (222, 220, 218, 200, 216, 213, 211, 217, 201, 205, 204, 208), (221, 220, 222, 219), (220, 221, 223, 218), (212, 264, 260, 261, 270, 262, 263, 273, 268, 265, 266, 267, 258, 259, 240, 242, 243, 241, 255, 257, 254, 256, 232, 234, 230, 250, 231, 213), (222, 458, 456, 454, 457, 455, 441, 443, 442, 440, 499, 498, 520, 519, 518, 521, 526, 514, 513, 523, 517, 219), (212, 314, 310, 311, 320, 312, 313, 323, 318, 315, 316, 317, 308, 309, 290, 292, 293, 291, 305, 307, 304, 306, 282, 284, 280, 300, 281, 264), (364, 360, 361, 370, 362, 363, 373, 368, 365, 366, 367, 358, 359, 340, 342, 343, 341, 355, 357, 354, 356, 332, 334, 330, 350, 331, 414, 410, 411, 420, 412, 413, 423, 418, 415, 416, 417, 408, 409, 390, 392, 393, 391, 405, 407, 404, 406, 382, 384, 380, 400, 381, 211, 213, 231, 249, 248, 235, 233, 226, 227, 229, 238, 236, 239, 253, 252, 251, 228, 224, 225, 244, 245, 237, 246, 247, 269, 271, 272, 264, 281, 299, 298, 285, 283, 276, 277, 279, 288, 286, 289, 303, 302, 301, 278, 274, 275, 294, 295, 287, 296, 297, 319, 321, 322, 314, 212, 210), (209, 653, 652, 643, 651, 650, 630, 629, 633, 659, 660, 661, 645, 642, 644, 634, 632, 631, 639, 641, 655, 656, 208), (211, 381, 399, 398, 385, 383, 376, 377, 379, 388, 386, 389, 403, 402, 401, 378, 374, 375, 394, 395, 387, 396, 397, 419, 421, 422, 414, 331), (464, 462, 227, 226), (474, 473, 258, 267), (455, 154, 153, 441), (521, 194, 193, 526), (470, 471, 242, 240), (437, 181, 180, 445), (444, 179, 178, 425), (451, 175, 174, 452), (482, 475, 266, 265), (428, 176, 175, 451), (487, 489, 247, 246), (435, 165, 164, 448), (439, 172, 171, 436), (454, 156, 155, 457), (440, 150, 199, 499), (424, 177, 176, 428), (513, 191, 190, 523), (485, 487, 246, 237), (461, 463, 233, 235), (477, 476, 225, 224), (452, 174, 173, 453), (473, 472, 259, 258), (453, 173, 172, 439), (472, 470, 240, 259), (467, 468, 239, 236), (525, 186, 185, 524), (499, 199, 198, 498), (457, 155, 154, 455), (495, 496, 264, 272), (459, 460, 248, 249), (512, 189, 188, 511), (441, 153, 152, 443), (427, 168, 167, 426), (480, 478, 228, 251), (471, 508, 243, 242), (443, 152, 151, 442), (524, 185, 184, 522), (483, 485, 237, 245), (518, 195, 194, 521), (515, 187, 186, 525), (502, 500, 231, 250), (456, 157, 156, 454), (493, 495, 272, 271), (507, 506, 255, 241), (506, 509, 257, 255), (433, 166, 165, 435), (463, 464, 226, 233), (519, 196, 195, 518), (522, 184, 183, 447), (462, 465, 229, 227), (425, 178, 177, 424), (490, 488, 263, 262), (504, 503, 232, 256), (468, 469, 253, 239), (438, 170, 169, 429), (500, 459, 249, 231), (426, 167, 166, 433), (510, 504, 256, 254), (481, 483, 245, 244), (508, 507, 241, 243), (488, 486, 273, 263), (476, 481, 244, 225), (465, 466, 238, 229), (431, 162, 161, 450), (432, 158, 157, 456, 458), (162, 163, 164, 165, 166, 167, 168, 169, 170, 171, 172, 173, 174, 175, 176, 177, 178, 179, 180, 181, 182, 183, 184, 185, 186, 187, 496, 495, 493, 491, 489, 487, 485, 483, 481, 476, 477, 478, 480, 479, 469, 468, 467, 466, 465, 462, 464, 463, 461, 460, 459, 500), (429, 169, 168, 427), (448, 164, 163, 449), (479, 480, 251, 252), (446, 182, 181, 437), (486, 484, 268, 273), (460, 461, 235, 248), (494, 492, 270, 261), (445, 180, 179, 444), (498, 198, 197, 520), (430, 160, 159, 434), (514, 192, 191, 513), (505, 501, 230, 234), (489, 491, 269, 247), (526, 193, 192, 514), (523, 190, 189, 512, 517), (496, 497, 260, 264), (450, 161, 160, 430), (520, 197, 196, 519), (497, 494, 261, 260), (501, 502, 250, 230), (511, 188, 187, 515, 516), (447, 183, 182, 446), (478, 477, 224, 228), (442, 151, 150, 440), (449, 163, 162, 431), (436, 171, 170, 438), (484, 482, 265, 268), (434, 159, 158, 432), (509, 510, 254, 257), (492, 490, 262, 270), (503, 505, 234, 232), (475, 474, 267, 266), (491, 493, 271, 269), (469, 479, 252, 253), (466, 467, 236, 238), (575, 576, 295, 294), (590, 592, 302, 303), (559, 104, 103, 545), (622, 144, 143, 627), (613, 611, 305, 291), (541, 131, 130, 549), (548, 129, 128, 528), (555, 125, 124, 556), (563, 564, 276, 283), (531, 126, 125, 555), (600, 595, 312, 320), (539, 115, 114, 552), (543, 122, 121, 540), (558, 106, 105, 561), (544, 100, 149, 602), (527, 127, 126, 531), (616, 141, 140, 624), (612, 606, 284, 282), (571, 568, 292, 290), (584, 575, 294, 275), (556, 124, 123, 557), (574, 593, 316, 315), (557, 123, 122, 543), (588, 589, 298, 299), (577, 578, 278, 301), (626, 136, 135, 625), (602, 149, 148, 601), (561, 105, 104, 559), (566, 567, 288, 279), (615, 139, 138, 614), (545, 103, 102, 547), (530, 118, 117, 529), (594, 573, 318, 323), (605, 588, 299, 281), (547, 102, 101, 546), (625, 135, 134, 623), (628, 617, 616, 624, 615, 614, 618, 626, 625, 623, 551, 550, 541, 549, 548, 528, 527, 531, 555, 556, 557, 543, 540, 542, 532, 530, 529, 537, 539, 552, 553, 534, 516, 515, 525, 524, 522, 447, 446, 437, 445, 444, 425, 424, 428, 451, 452, 453, 439, 436, 438, 429, 427, 426, 433, 435, 448, 449, 431, 450, 430, 434, 432, 458, 222, 208, 734, 735, 742, 744, 757, 758, 740, 759, 739, 743, 741, 765, 763, 766, 764, 750, 752, 751, 749, 807, 806, 827, 826, 825, 828, 833, 822, 821, 830, 820, 819, 824, 636, 637, 658, 635, 640, 638, 664, 662, 665, 663, 647, 649, 648, 646, 706, 705, 725, 724, 723, 726, 731, 721, 720, 728, 719, 718, 722, 730, 729, 727, 654, 653, 209, 219), (619, 145, 144, 622), (618, 137, 136, 626), (609, 608, 306, 304), (560, 107, 106, 558), (603, 604, 300, 280), (610, 613, 291, 293), (585, 584, 275, 274), (573, 574, 315, 318), (537, 116, 115, 539), (606, 603, 280, 284), (620, 146, 145, 619), (623, 134, 133, 551), (587, 579, 319, 297), (528, 128, 127, 527), (579, 582, 321, 319), (586, 587, 297, 296), (596, 594, 323, 313), (608, 612, 282, 306), (542, 120, 119, 532), (572, 591, 309, 308), (529, 117, 116, 537), (568, 610, 293, 292), (576, 597, 287, 295), (593, 583, 317, 316), (591, 571, 290, 309), (599, 600, 320, 311), (581, 598, 310, 314), (567, 570, 286, 288), (535, 112, 111, 554), (536, 108, 107, 560), (112, 113, 114, 115, 116, 117, 118, 119, 120, 121, 122, 123, 124, 125, 126, 127, 128, 129, 130, 131, 132, 133, 134, 135, 136, 137, 581, 580, 582, 579, 587, 586, 597, 576, 575, 584, 585, 578, 577, 592, 590, 569, 570, 567, 566, 565, 564, 563, 562, 589, 588, 605), (532, 119, 118, 530), (552, 114, 113, 553), (604, 605, 281, 300), (550, 132, 131, 541), (583, 572, 308, 317), (595, 596, 313, 312), (607, 609, 304, 307), (598, 599, 311, 310), (549, 130, 129, 548), (601, 148, 147, 621), (533, 110, 109, 538), (617, 142, 141, 616), (569, 590, 303, 289), (578, 585, 274, 278), (627, 143, 142, 617, 628), (624, 140, 139, 615), (554, 111, 110, 533), (621, 147, 146, 620), (597, 586, 296, 287), (570, 569, 289, 286), (614, 138, 137, 618), (551, 133, 132, 550), (592, 577, 301, 302), (546, 101, 100, 544), (553, 113, 112, 535, 534), (611, 607, 307, 305), (540, 121, 120, 542), (580, 581, 314, 322), (538, 109, 108, 536), (582, 580, 322, 321), (589, 562, 285, 298), (564, 565, 277, 276), (565, 566, 279, 277), (562, 563, 283, 285), (677, 686, 353, 339), (670, 673, 329, 327), (663, 54, 53, 647), (726, 94, 93, 731), (693, 692, 367, 366), (643, 81, 80, 651), (650, 79, 78, 630), (659, 75, 74, 660), (689, 691, 342, 340), (633, 76, 75, 659), (641, 65, 64, 655), (645, 72, 71, 642), (662, 56, 55, 665), (646, 50, 99, 706), (629, 77, 76, 633), (720, 91, 90, 728), (684, 680, 351, 352), (656, 657, 636, 824, 823, 832, 831, 829, 756, 755, 746, 754, 753, 733, 732, 737, 760, 761, 762, 748, 745, 747, 738, 736, 734, 208), (676, 679, 345, 344), (712, 708, 354, 357), (660, 74, 73, 661), (667, 672, 333, 335), (661, 73, 72, 645), (697, 696, 373, 363), (703, 704, 372, 371), (715, 666, 349, 331), (730, 86, 85, 729), (706, 99, 98, 705), (665, 55, 54, 663), (699, 697, 363, 362), (713, 714, 350, 330), (719, 89, 88, 718), (647, 53, 52, 649), (632, 68, 67, 631), (688, 690, 359, 358), (673, 674, 338, 329), (649, 52, 51, 648), (729, 85, 84, 727), (717, 710, 341, 343), (723, 95, 94, 726), (722, 87, 86, 730), (694, 695, 365, 368), (664, 57, 56, 662), (708, 711, 356, 354), (682, 681, 346, 337), (668, 667, 335, 348), (680, 675, 328, 351), (639, 66, 65, 641), (710, 709, 355, 341), (724, 96, 95, 723), (727, 84, 83, 654), (690, 689, 340, 359), (630, 78, 77, 629), (672, 671, 326, 333), (702, 701, 360, 364), (686, 684, 352, 353), (687, 676, 344, 325), (644, 70, 69, 634), (674, 678, 336, 338), (631, 67, 66, 639), (704, 702, 364, 372), (698, 700, 370, 361), (711, 716, 332, 356), (716, 707, 334, 332), (701, 698, 361, 360), (669, 703, 371, 369), (637, 62, 61, 658), (638, 58, 57, 664), (62, 63, 64, 65, 66, 67, 68, 69, 70, 71, 72, 73, 74, 75, 76, 77, 78, 79, 80, 81, 82, 83, 84, 85, 86, 87, 702, 704, 703, 669, 683, 681, 682, 679, 676, 687, 685, 675, 680, 684, 686, 677, 678, 674, 673, 670, 671, 672, 667, 668, 666, 715), (634, 69, 68, 632), (655, 64, 63, 657, 656), (709, 712, 357, 355), (652, 82, 81, 643), (679, 682, 337, 345), (695, 693, 366, 365), (700, 699, 362, 370), (651, 80, 79, 650), (705, 98, 97, 725), (635, 60, 59, 640), (721, 92, 91, 720), (685, 687, 325, 324), (666, 668, 348, 349), (731, 93, 92, 721), (728, 90, 89, 719), (658, 61, 60, 635), (725, 97, 96, 724), (675, 685, 324, 328), (691, 717, 343, 342), (718, 88, 87, 722), (654, 83, 82, 652, 653), (648, 51, 50, 646), (657, 63, 62, 637, 636), (678, 677, 339, 336), (642, 71, 70, 644), (696, 694, 368, 373), (640, 59, 58, 638), (714, 715, 331, 350), (692, 688, 358, 367), (681, 683, 347, 346), (707, 713, 330, 334), (683, 669, 369, 347), (671, 670, 327, 326), (816, 809, 382, 406), (818, 814, 391, 393), (764, 4, 3, 750), (828, 44, 43, 833), (770, 768, 385, 398), (746, 31, 30, 754), (753, 29, 28, 733), (760, 25, 24, 761), (814, 813, 405, 391), (737, 26, 25, 760), (744, 15, 14, 757), (748, 22, 21, 745), (763, 6, 5, 766), (749, 0, 49, 807), (732, 27, 26, 737), (821, 41, 40, 830), (812, 811, 381, 400), (796, 794, 423, 413), (781, 780, 417, 416), (761, 24, 23, 762), (778, 777, 392, 390), (762, 23, 22, 748), (785, 788, 402, 403), (810, 812, 400, 380), (779, 776, 409, 408), (832, 36, 35, 831), (807, 49, 48, 806), (766, 5, 4, 764), (799, 801, 421, 419), (774, 786, 389, 386), (820, 39, 38, 819), (750, 3, 2, 752), (736, 18, 17, 735, 734), (790, 781, 416, 415), (773, 774, 386, 388), (752, 2, 1, 751), (831, 35, 34, 829), (793, 795, 396, 387), (825, 45, 44, 828), (823, 37, 36, 832), (803, 805, 414, 422), (765, 7, 6, 763), (777, 818, 393, 392), (809, 808, 384, 382), (817, 815, 404, 407), (794, 792, 418, 423), (742, 16, 15, 744), (780, 779, 408, 417), (782, 783, 375, 374), (826, 46, 45, 825), (829, 34, 33, 756), (767, 770, 398, 399), (733, 28, 27, 732), (808, 810, 380, 384), (772, 775, 379, 377), (805, 804, 410, 414), (747, 20, 19, 738), (768, 769, 383, 385), (735, 17, 16, 742), (775, 773, 388, 379), (804, 802, 411, 410), (795, 797, 397, 396), (797, 799, 419, 397), (771, 772, 377, 376), (740, 12, 11, 759), (741, 8, 7, 765), (12, 13, 14, 15, 16, 17, 18, 19, 20, 21, 22, 23, 24, 25, 26, 27, 28, 29, 30, 31, 32, 33, 34, 35, 36, 37, 805, 803, 801, 799, 797, 795, 793, 791, 784, 783, 782, 789, 787, 788, 785, 786, 774, 773, 775, 772, 771, 769, 768, 770, 767, 811), (738, 19, 18, 736), (757, 14, 13, 758), (792, 790, 415, 418), (755, 32, 31, 746), (802, 800, 420, 411), (769, 771, 376, 383), (789, 782, 374, 378), (754, 30, 29, 753), (806, 48, 47, 827), (739, 10, 9, 743), (822, 42, 41, 821), (783, 784, 394, 375), (801, 803, 422, 421), (833, 43, 42, 822), (830, 40, 39, 820), (759, 11, 10, 739), (827, 47, 46, 826), (788, 787, 401, 402), (811, 767, 399, 381), (819, 38, 37, 823, 824), (756, 33, 32, 755), (813, 817, 407, 405), (751, 1, 0, 749), (758, 13, 12, 740), (787, 789, 378, 401), (745, 21, 20, 747), (798, 796, 413, 412), (743, 9, 8, 741), (815, 816, 406, 404), (791, 793, 387, 395), (800, 798, 412, 420), (786, 785, 403, 389), (776, 778, 390, 409), (784, 791, 395, 394)])
me_cube.materials.append(mat_material)
me_cube.use_remesh_preserve_volume = False
me_cube.use_remesh_preserve_attributes = False
me_cube.use_mirror_vertex_groups = False
me_cube.update()

# ---- objects
ob_cylinder = bpy.data.objects.new('Cylinder', me_cylinder_008)
ob_cube = bpy.data.objects.new('Cube', me_cube)
ob_lamp = bpy.data.objects.new('Lamp', light_lamp)
ob_camera = bpy.data.objects.new('Camera', cam_camera)

# ---- transforms, parenting, visibility, modifiers, constraints
ob_cylinder.location = (27.0, 63.0, 20.0)
ob_cylinder.lineart.crease_threshold = 0.0
ob_cube.location = (0.0, 0.0, 8.572)
ob_cube.scale = (34.0, 75.5, 16.5)
ob_cube.lock_rotations_4d = False
ob_cube.empty_display_type = 'ARROWS'
ob_cube.lineart.crease_threshold = 0.0
ob_lamp.location = (4.076, 1.005, 5.904)
ob_lamp.rotation_euler = (0.6503, 0.05522, 1.866)
ob_lamp.lock_rotations_4d = False
ob_lamp.empty_display_type = 'ARROWS'
ob_lamp.color = (0.0, 0.0, 0.0, 0.0)
ob_lamp.lineart.crease_threshold = 0.0
ob_camera.location = (7.481, -6.508, 5.344)
ob_camera.rotation_euler = (1.109, 0.0, 0.8149)
ob_camera.lock_rotations_4d = False
ob_camera.empty_display_type = 'ARROWS'
ob_camera.color = (0.0, 0.0, 0.0, 0.0)
ob_camera.display_type = 'WIRE'
ob_camera.lineart.crease_threshold = 0.0

# ---- collection membership
col_collection_1.objects.link(ob_cylinder)
col_collection_1.objects.link(ob_cube)
col_collection_1.objects.link(ob_lamp)
col_collection_1.objects.link(ob_camera)

# ---- scene / render settings (as saved in the file)
scene.camera = ob_camera
scene.frame_start = 1; scene.frame_end = 250; scene.frame_set(1)
scene.render.engine = 'BLENDER_EEVEE_NEXT'
scene.render.resolution_percentage = 50
scene.render.dither_intensity = 0.0
scene.cycles.use_denoising = False
scene.cycles.samples = 128
scene.cycles.sampling_pattern = 'TABULATED_SOBOL'
scene.cycles.use_adaptive_sampling = False
scene.cycles.use_light_tree = False
scene.cycles.blur_glossy = 0.0
scene.cycles.sample_clamp_indirect = 0.0
scene.view_settings.view_transform = 'Standard'
bpy.context.view_layer.update()
